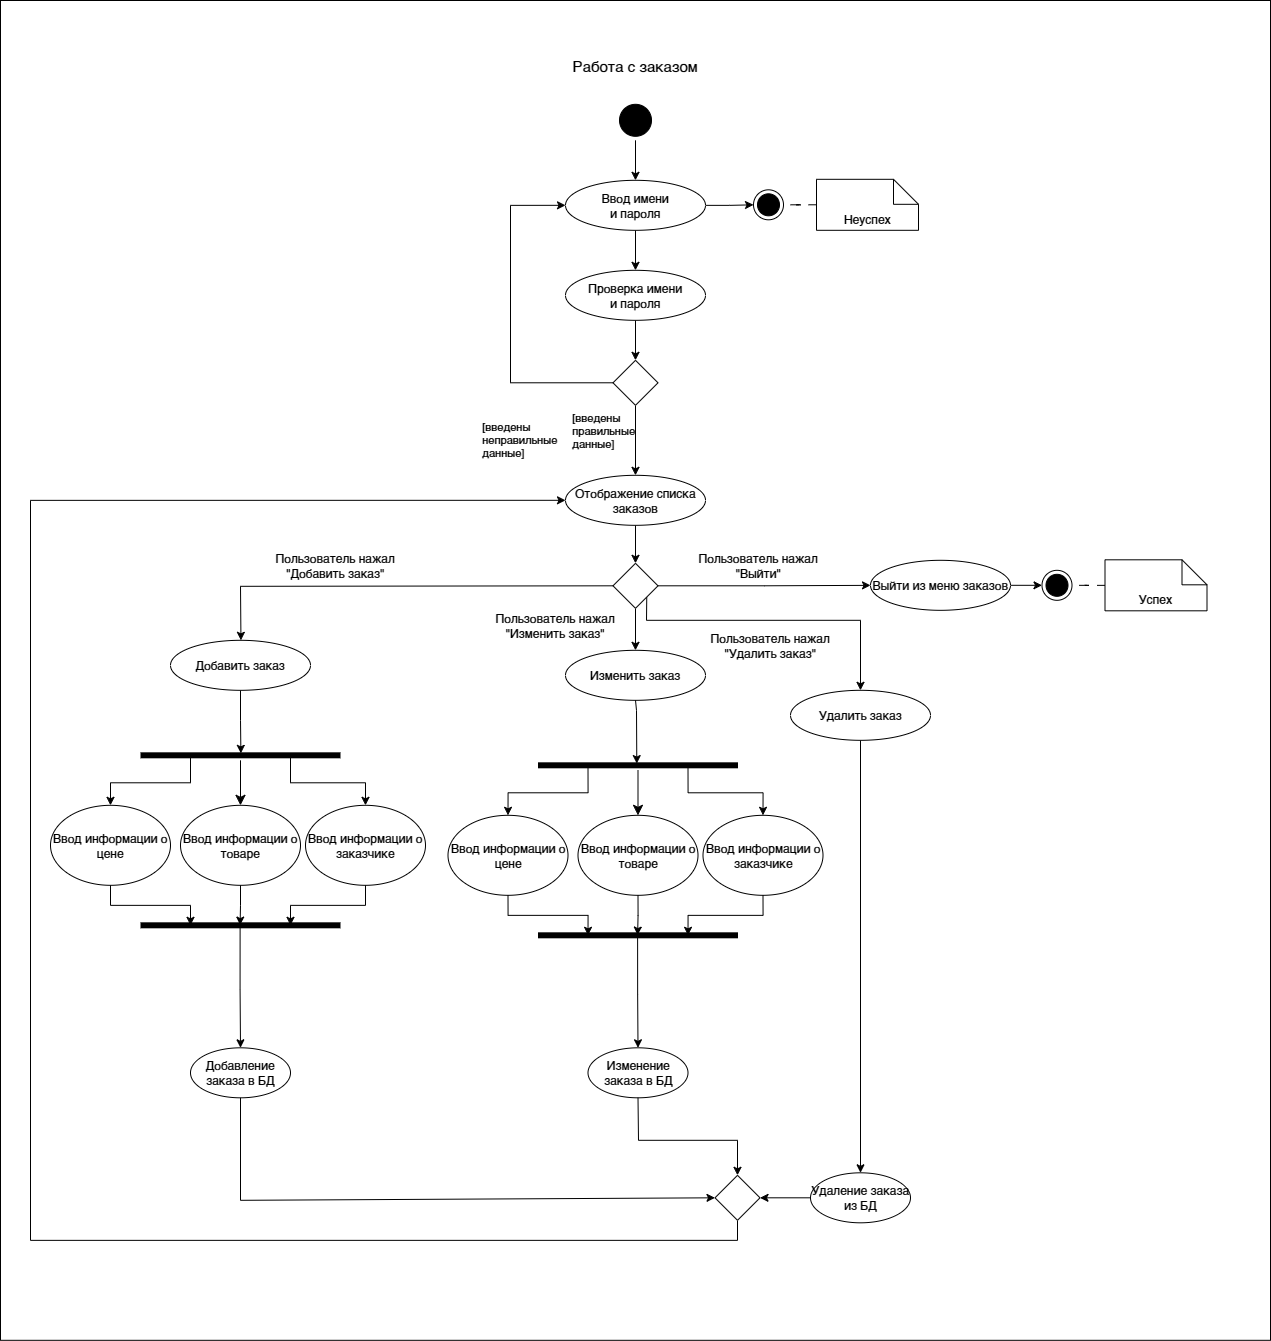

The diagram above was exported from draw.io. Its source (the exported page's mxGraphModel, read from the mxfile embedded in the PNG):
<mxGraphModel dx="10040" dy="-3337" grid="1" gridSize="10" guides="1" tooltips="1" connect="1" arrows="1" fold="1" page="1" pageScale="1" pageWidth="827" pageHeight="1169" math="0" shadow="0">
  <root>
    <mxCell id="0" />
    <mxCell id="1" parent="0" />
    <mxCell id="2" value="" style="rounded=0;whiteSpace=wrap;html=1;" vertex="1" parent="1">
      <mxGeometry x="-7190" y="5370" width="1270" height="1339.81" as="geometry" />
    </mxCell>
    <mxCell id="3" value="Работа с заказом" style="text;html=1;align=center;verticalAlign=middle;whiteSpace=wrap;rounded=0;fontSize=15;" vertex="1" parent="1">
      <mxGeometry x="-6970" y="5419.8099999999995" width="830" height="30" as="geometry" />
    </mxCell>
    <mxCell id="4" style="edgeStyle=orthogonalEdgeStyle;rounded=0;orthogonalLoop=1;jettySize=auto;html=1;endArrow=classic;endFill=1;" edge="1" source="5" target="8" parent="1">
      <mxGeometry relative="1" as="geometry" />
    </mxCell>
    <mxCell id="5" value="" style="ellipse;html=1;shape=startState;fillColor=#000000;strokeColor=#000000;aspect=fixed;" vertex="1" parent="1">
      <mxGeometry x="-6575" y="5469.8099999999995" width="40" height="40" as="geometry" />
    </mxCell>
    <mxCell id="6" value="" style="edgeStyle=orthogonalEdgeStyle;rounded=0;orthogonalLoop=1;jettySize=auto;html=1;endArrow=classic;endFill=1;" edge="1" source="8" target="10" parent="1">
      <mxGeometry relative="1" as="geometry" />
    </mxCell>
    <mxCell id="7" style="edgeStyle=orthogonalEdgeStyle;rounded=0;orthogonalLoop=1;jettySize=auto;html=1;entryX=0;entryY=0.5;entryDx=0;entryDy=0;endArrow=classic;endFill=1;" edge="1" source="8" target="15" parent="1">
      <mxGeometry relative="1" as="geometry" />
    </mxCell>
    <mxCell id="8" value="Ввод имени&lt;br&gt;и пароля" style="ellipse;whiteSpace=wrap;html=1;" vertex="1" parent="1">
      <mxGeometry x="-6625" y="5549.8099999999995" width="140" height="50" as="geometry" />
    </mxCell>
    <mxCell id="9" value="" style="edgeStyle=orthogonalEdgeStyle;rounded=0;orthogonalLoop=1;jettySize=auto;html=1;endArrow=classic;endFill=1;" edge="1" source="10" target="14" parent="1">
      <mxGeometry relative="1" as="geometry" />
    </mxCell>
    <mxCell id="10" value="Проверка имени&lt;div&gt;и пароля&lt;/div&gt;" style="ellipse;whiteSpace=wrap;html=1;" vertex="1" parent="1">
      <mxGeometry x="-6625" y="5639.8099999999995" width="140" height="50" as="geometry" />
    </mxCell>
    <mxCell id="11" style="edgeStyle=orthogonalEdgeStyle;rounded=0;orthogonalLoop=1;jettySize=auto;html=1;entryX=0;entryY=0.5;entryDx=0;entryDy=0;endArrow=classic;endFill=1;" edge="1" source="14" target="8" parent="1">
      <mxGeometry relative="1" as="geometry">
        <Array as="points">
          <mxPoint x="-6680" y="5752.8099999999995" />
          <mxPoint x="-6680" y="5574.8099999999995" />
        </Array>
      </mxGeometry>
    </mxCell>
    <mxCell id="12" value="[введены &lt;br&gt;неправильные &lt;br&gt;данные]" style="edgeLabel;html=1;align=left;verticalAlign=middle;resizable=0;points=[];" connectable="0" vertex="1" parent="11">
      <mxGeometry x="0.1747" y="4" relative="1" as="geometry">
        <mxPoint x="-26" y="151" as="offset" />
      </mxGeometry>
    </mxCell>
    <mxCell id="13" style="edgeStyle=orthogonalEdgeStyle;rounded=0;orthogonalLoop=1;jettySize=auto;html=1;exitX=0.5;exitY=1;exitDx=0;exitDy=0;" edge="1" source="14" target="32" parent="1">
      <mxGeometry relative="1" as="geometry" />
    </mxCell>
    <mxCell id="14" value="" style="rhombus;whiteSpace=wrap;html=1;" vertex="1" parent="1">
      <mxGeometry x="-6577.5" y="5729.8099999999995" width="45" height="45" as="geometry" />
    </mxCell>
    <mxCell id="15" value="" style="ellipse;html=1;shape=endState;fillColor=#000000;strokeColor=#000000;" vertex="1" parent="1">
      <mxGeometry x="-6437" y="5559.3099999999995" width="30" height="30" as="geometry" />
    </mxCell>
    <mxCell id="16" style="edgeStyle=orthogonalEdgeStyle;rounded=0;orthogonalLoop=1;jettySize=auto;html=1;entryX=1;entryY=0.5;entryDx=0;entryDy=0;endArrow=none;endFill=0;dashed=1;dashPattern=8 8;" edge="1" source="17" target="15" parent="1">
      <mxGeometry relative="1" as="geometry" />
    </mxCell>
    <mxCell id="17" value="Неуспех" style="shape=note2;boundedLbl=1;whiteSpace=wrap;html=1;size=25;verticalAlign=top;align=center;" vertex="1" parent="1">
      <mxGeometry x="-6374" y="5548.8099999999995" width="102" height="51" as="geometry" />
    </mxCell>
    <mxCell id="18" style="rounded=0;orthogonalLoop=1;jettySize=auto;html=1;exitX=0;exitY=0.5;exitDx=0;exitDy=0;endArrow=classic;endFill=1;" edge="1" source="36" target="21" parent="1">
      <mxGeometry relative="1" as="geometry">
        <Array as="points">
          <mxPoint x="-6950" y="5955.8099999999995" />
        </Array>
      </mxGeometry>
    </mxCell>
    <mxCell id="19" style="rounded=0;orthogonalLoop=1;jettySize=auto;html=1;entryX=0.5;entryY=0;entryDx=0;entryDy=0;exitX=1;exitY=1;exitDx=0;exitDy=0;endArrow=classic;endFill=1;" edge="1" source="36" target="24" parent="1">
      <mxGeometry relative="1" as="geometry">
        <Array as="points">
          <mxPoint x="-6544" y="5989.8099999999995" />
          <mxPoint x="-6330" y="5989.8099999999995" />
        </Array>
        <mxPoint x="-6430.500000000002" y="6232.3099999999995" as="sourcePoint" />
      </mxGeometry>
    </mxCell>
    <mxCell id="20" style="edgeStyle=orthogonalEdgeStyle;rounded=0;orthogonalLoop=1;jettySize=auto;html=1;exitX=0.5;exitY=1;exitDx=0;exitDy=0;entryX=0.502;entryY=0.304;entryDx=0;entryDy=0;entryPerimeter=0;" edge="1" source="21" target="46" parent="1">
      <mxGeometry relative="1" as="geometry">
        <mxPoint x="-6952" y="6102.8099999999995" as="targetPoint" />
        <Array as="points">
          <mxPoint x="-6950" y="6089.8099999999995" />
          <mxPoint x="-6950" y="6089.8099999999995" />
        </Array>
      </mxGeometry>
    </mxCell>
    <mxCell id="21" value="Добавить заказ" style="ellipse;whiteSpace=wrap;html=1;" vertex="1" parent="1">
      <mxGeometry x="-7020.000000000002" y="6009.8099999999995" width="140" height="50" as="geometry" />
    </mxCell>
    <mxCell id="22" value="Изменить заказ" style="ellipse;whiteSpace=wrap;html=1;" vertex="1" parent="1">
      <mxGeometry x="-6625.000000000002" y="6019.8099999999995" width="140" height="50" as="geometry" />
    </mxCell>
    <mxCell id="23" style="edgeStyle=orthogonalEdgeStyle;rounded=0;orthogonalLoop=1;jettySize=auto;html=1;exitX=0.5;exitY=1;exitDx=0;exitDy=0;entryX=0.5;entryY=0;entryDx=0;entryDy=0;" edge="1" source="24" target="34" parent="1">
      <mxGeometry relative="1" as="geometry" />
    </mxCell>
    <mxCell id="24" value="Удалить заказ" style="ellipse;whiteSpace=wrap;html=1;" vertex="1" parent="1">
      <mxGeometry x="-6400.000000000002" y="6059.8099999999995" width="140" height="50" as="geometry" />
    </mxCell>
    <mxCell id="25" style="edgeStyle=orthogonalEdgeStyle;rounded=0;orthogonalLoop=1;jettySize=auto;html=1;entryX=0;entryY=0.5;entryDx=0;entryDy=0;endArrow=classic;endFill=1;exitX=0.5;exitY=1;exitDx=0;exitDy=0;" edge="1" source="26" target="32" parent="1">
      <mxGeometry relative="1" as="geometry">
        <mxPoint x="-6637.510000000002" y="6279.8099999999995" as="sourcePoint" />
        <Array as="points">
          <mxPoint x="-6453" y="6609.8099999999995" />
          <mxPoint x="-7160" y="6609.8099999999995" />
          <mxPoint x="-7160" y="5869.8099999999995" />
        </Array>
      </mxGeometry>
    </mxCell>
    <mxCell id="26" value="" style="rhombus;whiteSpace=wrap;html=1;" vertex="1" parent="1">
      <mxGeometry x="-6475.500000000002" y="6544.8099999999995" width="45" height="45" as="geometry" />
    </mxCell>
    <mxCell id="27" value="" style="ellipse;html=1;shape=endState;fillColor=#000000;strokeColor=#000000;" vertex="1" parent="1">
      <mxGeometry x="-6148.500000000002" y="5939.8099999999995" width="30" height="30" as="geometry" />
    </mxCell>
    <mxCell id="28" style="edgeStyle=orthogonalEdgeStyle;rounded=0;orthogonalLoop=1;jettySize=auto;html=1;entryX=1;entryY=0.5;entryDx=0;entryDy=0;endArrow=none;endFill=0;dashed=1;dashPattern=8 8;" edge="1" source="29" target="27" parent="1">
      <mxGeometry relative="1" as="geometry" />
    </mxCell>
    <mxCell id="29" value="Успех" style="shape=note2;boundedLbl=1;whiteSpace=wrap;html=1;size=25;verticalAlign=top;align=center;" vertex="1" parent="1">
      <mxGeometry x="-6085.500000000002" y="5929.3099999999995" width="102" height="51" as="geometry" />
    </mxCell>
    <mxCell id="30" style="edgeStyle=orthogonalEdgeStyle;rounded=0;orthogonalLoop=1;jettySize=auto;html=1;exitX=0.5;exitY=1;exitDx=0;exitDy=0;entryX=0.5;entryY=0;entryDx=0;entryDy=0;" edge="1" source="36" target="22" parent="1">
      <mxGeometry relative="1" as="geometry">
        <mxPoint x="-6475.500000000002" y="6232.3099999999995" as="sourcePoint" />
        <Array as="points" />
      </mxGeometry>
    </mxCell>
    <mxCell id="31" style="edgeStyle=orthogonalEdgeStyle;rounded=0;orthogonalLoop=1;jettySize=auto;html=1;exitX=0.5;exitY=1;exitDx=0;exitDy=0;" edge="1" source="32" target="36" parent="1">
      <mxGeometry relative="1" as="geometry" />
    </mxCell>
    <mxCell id="32" value="Отображение списка заказов" style="ellipse;whiteSpace=wrap;html=1;" vertex="1" parent="1">
      <mxGeometry x="-6625" y="5844.8099999999995" width="140" height="50" as="geometry" />
    </mxCell>
    <mxCell id="33" style="edgeStyle=orthogonalEdgeStyle;rounded=0;orthogonalLoop=1;jettySize=auto;html=1;entryX=1;entryY=0.5;entryDx=0;entryDy=0;" edge="1" source="34" target="26" parent="1">
      <mxGeometry relative="1" as="geometry">
        <mxPoint x="-6400" y="6569.8099999999995" as="targetPoint" />
      </mxGeometry>
    </mxCell>
    <mxCell id="34" value="Удаление заказа из БД" style="ellipse;whiteSpace=wrap;html=1;" vertex="1" parent="1">
      <mxGeometry x="-6380" y="6542.3099999999995" width="100" height="50" as="geometry" />
    </mxCell>
    <mxCell id="35" style="edgeStyle=orthogonalEdgeStyle;rounded=0;orthogonalLoop=1;jettySize=auto;html=1;exitX=1;exitY=0.5;exitDx=0;exitDy=0;" edge="1" source="36" target="38" parent="1">
      <mxGeometry relative="1" as="geometry" />
    </mxCell>
    <mxCell id="36" value="" style="rhombus;whiteSpace=wrap;html=1;" vertex="1" parent="1">
      <mxGeometry x="-6577.500000000002" y="5932.8099999999995" width="45" height="45" as="geometry" />
    </mxCell>
    <mxCell id="37" style="edgeStyle=orthogonalEdgeStyle;rounded=0;orthogonalLoop=1;jettySize=auto;html=1;exitX=1;exitY=0.5;exitDx=0;exitDy=0;entryX=0;entryY=0.5;entryDx=0;entryDy=0;" edge="1" source="38" target="27" parent="1">
      <mxGeometry relative="1" as="geometry" />
    </mxCell>
    <mxCell id="38" value="Выйти из меню заказов" style="ellipse;whiteSpace=wrap;html=1;" vertex="1" parent="1">
      <mxGeometry x="-6320" y="5929.8099999999995" width="140" height="50" as="geometry" />
    </mxCell>
    <mxCell id="39" style="edgeStyle=orthogonalEdgeStyle;rounded=0;orthogonalLoop=1;jettySize=auto;html=1;entryX=0.5;entryY=0;entryDx=0;entryDy=0;exitX=0.498;exitY=0.587;exitDx=0;exitDy=0;exitPerimeter=0;" edge="1" source="66" target="40" parent="1">
      <mxGeometry relative="1" as="geometry">
        <mxPoint x="-6950" y="6293.8099999999995" as="sourcePoint" />
        <mxPoint x="-6950.000000000002" y="6329.8099999999995" as="targetPoint" />
      </mxGeometry>
    </mxCell>
    <mxCell id="40" value="Добавление заказа в БД" style="ellipse;whiteSpace=wrap;html=1;" vertex="1" parent="1">
      <mxGeometry x="-7000" y="6417.3099999999995" width="100" height="50" as="geometry" />
    </mxCell>
    <mxCell id="41" style="rounded=0;orthogonalLoop=1;jettySize=auto;html=1;entryX=0;entryY=0.5;entryDx=0;entryDy=0;endArrow=classic;endFill=1;exitX=0.5;exitY=1;exitDx=0;exitDy=0;" edge="1" source="40" target="26" parent="1">
      <mxGeometry relative="1" as="geometry">
        <Array as="points">
          <mxPoint x="-6950" y="6569.8099999999995" />
        </Array>
        <mxPoint x="-6770" y="6415.940434782608" as="sourcePoint" />
        <mxPoint x="-6839" y="6413.8099999999995" as="targetPoint" />
      </mxGeometry>
    </mxCell>
    <mxCell id="42" value="Изменение заказа в БД" style="ellipse;whiteSpace=wrap;html=1;" vertex="1" parent="1">
      <mxGeometry x="-6602.499999999999" y="6417.3099999999995" width="100" height="50" as="geometry" />
    </mxCell>
    <mxCell id="43" style="rounded=0;orthogonalLoop=1;jettySize=auto;html=1;entryX=0.5;entryY=0;entryDx=0;entryDy=0;endArrow=classic;endFill=1;exitX=0.5;exitY=1;exitDx=0;exitDy=0;" edge="1" source="42" target="26" parent="1">
      <mxGeometry relative="1" as="geometry">
        <Array as="points">
          <mxPoint x="-6552" y="6509.8099999999995" />
          <mxPoint x="-6453" y="6509.8099999999995" />
        </Array>
        <mxPoint x="-6530" y="6475.698888888888" as="sourcePoint" />
        <mxPoint x="-6599" y="6453.8099999999995" as="targetPoint" />
      </mxGeometry>
    </mxCell>
    <mxCell id="44" style="edgeStyle=orthogonalEdgeStyle;rounded=0;orthogonalLoop=1;jettySize=auto;html=1;exitX=0.25;exitY=0.5;exitDx=0;exitDy=0;exitPerimeter=0;entryX=0.5;entryY=0;entryDx=0;entryDy=0;" edge="1" source="46" target="50" parent="1">
      <mxGeometry relative="1" as="geometry" />
    </mxCell>
    <mxCell id="45" style="edgeStyle=orthogonalEdgeStyle;rounded=0;orthogonalLoop=1;jettySize=auto;html=1;exitX=0.75;exitY=0.5;exitDx=0;exitDy=0;exitPerimeter=0;entryX=0.5;entryY=0;entryDx=0;entryDy=0;" edge="1" source="46" target="48" parent="1">
      <mxGeometry relative="1" as="geometry" />
    </mxCell>
    <mxCell id="46" value="" style="shape=line;html=1;strokeWidth=6;strokeColor=#000000;" vertex="1" parent="1">
      <mxGeometry x="-7050" y="6119.8099999999995" width="200" height="10" as="geometry" />
    </mxCell>
    <mxCell id="47" value="" style="edgeStyle=orthogonalEdgeStyle;html=1;verticalAlign=bottom;endArrow=classic;endSize=8;strokeColor=#000000;rounded=0;entryX=0.5;entryY=0;entryDx=0;entryDy=0;entryPerimeter=0;endFill=1;" edge="1" source="46" target="49" parent="1">
      <mxGeometry relative="1" as="geometry">
        <mxPoint x="-6950" y="6179.8099999999995" as="targetPoint" />
      </mxGeometry>
    </mxCell>
    <mxCell id="48" value="Ввод информации о заказчике" style="ellipse;whiteSpace=wrap;html=1;" vertex="1" parent="1">
      <mxGeometry x="-6885" y="6174.8099999999995" width="120" height="80" as="geometry" />
    </mxCell>
    <mxCell id="49" value="Ввод информации о товаре&lt;span style=&quot;color: rgba(0, 0, 0, 0); font-family: monospace; font-size: 0px; text-align: start; white-space: nowrap;&quot;&gt;%3CmxGraphModel%3E%3Croot%3E%3CmxCell%20id%3D%220%22%2F%3E%3CmxCell%20id%3D%221%22%20parent%3D%220%22%2F%3E%3CmxCell%20id%3D%222%22%20value%3D%22%D0%92%D0%B2%D0%BE%D0%B4%20%D0%B8%D0%BD%D1%84%D0%BE%D1%80%D0%BC%D0%B0%D1%86%D0%B8%D0%B8%20%D0%BE%20%D0%B7%D0%B0%D0%BA%D0%B0%D0%B7%D1%87%D0%B8%D0%BA%D0%B5%22%20style%3D%22ellipse%3BwhiteSpace%3Dwrap%3Bhtml%3D1%3B%22%20vertex%3D%221%22%20parent%3D%221%22%3E%3CmxGeometry%20x%3D%22-8005%22%20y%3D%227195%22%20width%3D%22120%22%20height%3D%2280%22%20as%3D%22geometry%22%2F%3E%3C%2FmxCell%3E%3C%2Froot%3E%3C%2FmxGraphModel%3E&lt;/span&gt;" style="ellipse;whiteSpace=wrap;html=1;" vertex="1" parent="1">
      <mxGeometry x="-7010" y="6174.8099999999995" width="120" height="80" as="geometry" />
    </mxCell>
    <mxCell id="50" value="Ввод информации о цене" style="ellipse;whiteSpace=wrap;html=1;" vertex="1" parent="1">
      <mxGeometry x="-7140" y="6174.8099999999995" width="120" height="80" as="geometry" />
    </mxCell>
    <mxCell id="51" style="edgeStyle=orthogonalEdgeStyle;rounded=0;orthogonalLoop=1;jettySize=auto;html=1;entryX=0.498;entryY=0.478;entryDx=0;entryDy=0;entryPerimeter=0;" edge="1" source="49" target="66" parent="1">
      <mxGeometry relative="1" as="geometry" />
    </mxCell>
    <mxCell id="52" style="edgeStyle=orthogonalEdgeStyle;rounded=0;orthogonalLoop=1;jettySize=auto;html=1;entryX=0.75;entryY=0.5;entryDx=0;entryDy=0;entryPerimeter=0;" edge="1" source="48" target="66" parent="1">
      <mxGeometry relative="1" as="geometry" />
    </mxCell>
    <mxCell id="53" value="[введены &lt;br&gt;правильные &lt;br&gt;данные]" style="edgeLabel;html=1;align=left;verticalAlign=middle;resizable=0;points=[];" connectable="0" vertex="1" parent="1">
      <mxGeometry x="-6620" y="5799.504444444445" as="geometry" />
    </mxCell>
    <mxCell id="54" style="edgeStyle=orthogonalEdgeStyle;rounded=0;orthogonalLoop=1;jettySize=auto;html=1;entryX=0.5;entryY=0;entryDx=0;entryDy=0;exitX=0.498;exitY=0.587;exitDx=0;exitDy=0;exitPerimeter=0;" edge="1" source="62" target="42" parent="1">
      <mxGeometry relative="1" as="geometry">
        <mxPoint x="-6435" y="6293.8099999999995" as="sourcePoint" />
        <mxPoint x="-6552.500000000002" y="6339.8099999999995" as="targetPoint" />
      </mxGeometry>
    </mxCell>
    <mxCell id="55" style="edgeStyle=orthogonalEdgeStyle;rounded=0;orthogonalLoop=1;jettySize=auto;html=1;exitX=0.25;exitY=0.5;exitDx=0;exitDy=0;exitPerimeter=0;entryX=0.5;entryY=0;entryDx=0;entryDy=0;" edge="1" source="57" target="61" parent="1">
      <mxGeometry relative="1" as="geometry" />
    </mxCell>
    <mxCell id="56" style="edgeStyle=orthogonalEdgeStyle;rounded=0;orthogonalLoop=1;jettySize=auto;html=1;exitX=0.75;exitY=0.5;exitDx=0;exitDy=0;exitPerimeter=0;entryX=0.5;entryY=0;entryDx=0;entryDy=0;" edge="1" source="57" target="59" parent="1">
      <mxGeometry relative="1" as="geometry" />
    </mxCell>
    <mxCell id="57" value="" style="shape=line;html=1;strokeWidth=6;strokeColor=#000000;" vertex="1" parent="1">
      <mxGeometry x="-6652.5" y="6129.8099999999995" width="200" height="10" as="geometry" />
    </mxCell>
    <mxCell id="58" value="" style="edgeStyle=orthogonalEdgeStyle;html=1;verticalAlign=bottom;endArrow=classic;endSize=8;strokeColor=#000000;rounded=0;entryX=0.5;entryY=0;entryDx=0;entryDy=0;entryPerimeter=0;endFill=1;" edge="1" source="57" target="60" parent="1">
      <mxGeometry relative="1" as="geometry">
        <mxPoint x="-6552.5" y="6189.8099999999995" as="targetPoint" />
      </mxGeometry>
    </mxCell>
    <mxCell id="59" value="Ввод информации о заказчике" style="ellipse;whiteSpace=wrap;html=1;" vertex="1" parent="1">
      <mxGeometry x="-6487.5" y="6184.8099999999995" width="120" height="80" as="geometry" />
    </mxCell>
    <mxCell id="60" value="Ввод информации о товаре&lt;span style=&quot;color: rgba(0, 0, 0, 0); font-family: monospace; font-size: 0px; text-align: start; white-space: nowrap;&quot;&gt;%3CmxGraphModel%3E%3Croot%3E%3CmxCell%20id%3D%220%22%2F%3E%3CmxCell%20id%3D%221%22%20parent%3D%220%22%2F%3E%3CmxCell%20id%3D%222%22%20value%3D%22%D0%92%D0%B2%D0%BE%D0%B4%20%D0%B8%D0%BD%D1%84%D0%BE%D1%80%D0%BC%D0%B0%D1%86%D0%B8%D0%B8%20%D0%BE%20%D0%B7%D0%B0%D0%BA%D0%B0%D0%B7%D1%87%D0%B8%D0%BA%D0%B5%22%20style%3D%22ellipse%3BwhiteSpace%3Dwrap%3Bhtml%3D1%3B%22%20vertex%3D%221%22%20parent%3D%221%22%3E%3CmxGeometry%20x%3D%22-8005%22%20y%3D%227195%22%20width%3D%22120%22%20height%3D%2280%22%20as%3D%22geometry%22%2F%3E%3C%2FmxCell%3E%3C%2Froot%3E%3C%2FmxGraphModel%3E&lt;/span&gt;" style="ellipse;whiteSpace=wrap;html=1;" vertex="1" parent="1">
      <mxGeometry x="-6612.5" y="6184.8099999999995" width="120" height="80" as="geometry" />
    </mxCell>
    <mxCell id="61" value="Ввод информации о цене" style="ellipse;whiteSpace=wrap;html=1;" vertex="1" parent="1">
      <mxGeometry x="-6742.5" y="6184.8099999999995" width="120" height="80" as="geometry" />
    </mxCell>
    <mxCell id="62" value="" style="shape=line;html=1;strokeWidth=6;strokeColor=#000000;" vertex="1" parent="1">
      <mxGeometry x="-6652.5" y="6299.8099999999995" width="200" height="10" as="geometry" />
    </mxCell>
    <mxCell id="63" style="edgeStyle=orthogonalEdgeStyle;rounded=0;orthogonalLoop=1;jettySize=auto;html=1;entryX=0.25;entryY=0.5;entryDx=0;entryDy=0;entryPerimeter=0;" edge="1" source="61" target="62" parent="1">
      <mxGeometry relative="1" as="geometry" />
    </mxCell>
    <mxCell id="64" style="edgeStyle=orthogonalEdgeStyle;rounded=0;orthogonalLoop=1;jettySize=auto;html=1;entryX=0.498;entryY=0.478;entryDx=0;entryDy=0;entryPerimeter=0;" edge="1" source="60" target="62" parent="1">
      <mxGeometry relative="1" as="geometry" />
    </mxCell>
    <mxCell id="65" style="edgeStyle=orthogonalEdgeStyle;rounded=0;orthogonalLoop=1;jettySize=auto;html=1;entryX=0.75;entryY=0.5;entryDx=0;entryDy=0;entryPerimeter=0;" edge="1" source="59" target="62" parent="1">
      <mxGeometry relative="1" as="geometry" />
    </mxCell>
    <mxCell id="66" value="" style="shape=line;html=1;strokeWidth=6;strokeColor=#000000;" vertex="1" parent="1">
      <mxGeometry x="-7050" y="6289.8099999999995" width="200" height="10" as="geometry" />
    </mxCell>
    <mxCell id="67" style="edgeStyle=orthogonalEdgeStyle;rounded=0;orthogonalLoop=1;jettySize=auto;html=1;entryX=0.25;entryY=0.5;entryDx=0;entryDy=0;entryPerimeter=0;" edge="1" source="50" target="66" parent="1">
      <mxGeometry relative="1" as="geometry" />
    </mxCell>
    <mxCell id="68" style="edgeStyle=orthogonalEdgeStyle;rounded=0;orthogonalLoop=1;jettySize=auto;html=1;entryX=0.494;entryY=0.326;entryDx=0;entryDy=0;entryPerimeter=0;" edge="1" source="22" target="57" parent="1">
      <mxGeometry relative="1" as="geometry">
        <Array as="points">
          <mxPoint x="-6554" y="6079.8099999999995" />
          <mxPoint x="-6554" y="6079.8099999999995" />
        </Array>
      </mxGeometry>
    </mxCell>
    <mxCell id="69" value="Пользователь нажал &quot;Добавить заказ&quot;" style="text;html=1;align=center;verticalAlign=middle;whiteSpace=wrap;rounded=0;" vertex="1" parent="1">
      <mxGeometry x="-6920" y="5919.8099999999995" width="130" height="30" as="geometry" />
    </mxCell>
    <mxCell id="70" value="Пользователь нажал &quot;Изменить&lt;span style=&quot;color: rgba(0, 0, 0, 0); font-family: monospace; font-size: 0px; text-align: start; white-space: nowrap;&quot;&gt;%3CmxGraphModel%3E%3Croot%3E%3CmxCell%20id%3D%220%22%2F%3E%3CmxCell%20id%3D%221%22%20parent%3D%220%22%2F%3E%3CmxCell%20id%3D%222%22%20value%3D%22%D0%9F%D0%BE%D0%BB%D1%8C%D0%B7%D0%BE%D0%B2%D0%B0%D1%82%D0%B5%D0%BB%D1%8C%20%D0%BD%D0%B0%D0%B6%D0%B0%D0%BB%20%26quot%3B%D0%94%D0%BE%D0%B1%D0%B0%D0%B2%D0%B8%D1%82%D1%8C%20%D0%B7%D0%B0%D0%BA%D0%B0%D0%B7%26quot%3B%22%20style%3D%22text%3Bhtml%3D1%3Balign%3Dcenter%3BverticalAlign%3Dmiddle%3BwhiteSpace%3Dwrap%3Brounded%3D0%3B%22%20vertex%3D%221%22%20parent%3D%221%22%3E%3CmxGeometry%20x%3D%22-8180%22%20y%3D%226940%22%20width%3D%22130%22%20height%3D%2230%22%20as%3D%22geometry%22%2F%3E%3C%2FmxCell%3E%3C%2Froot%3E%3C%2FmxGraphModel%3E&lt;/span&gt;&amp;nbsp;заказ&quot;" style="text;html=1;align=center;verticalAlign=middle;whiteSpace=wrap;rounded=0;" vertex="1" parent="1">
      <mxGeometry x="-6700" y="5980.3099999999995" width="130" height="30" as="geometry" />
    </mxCell>
    <mxCell id="71" value="Пользователь нажал &quot;Удалить заказ&quot;" style="text;html=1;align=center;verticalAlign=middle;whiteSpace=wrap;rounded=0;" vertex="1" parent="1">
      <mxGeometry x="-6485" y="5999.8099999999995" width="130" height="30" as="geometry" />
    </mxCell>
    <mxCell id="72" value="Пользователь нажал &quot;Выйти&quot;" style="text;html=1;align=center;verticalAlign=middle;whiteSpace=wrap;rounded=0;" vertex="1" parent="1">
      <mxGeometry x="-6497.5" y="5919.8099999999995" width="130" height="30" as="geometry" />
    </mxCell>
  </root>
</mxGraphModel>